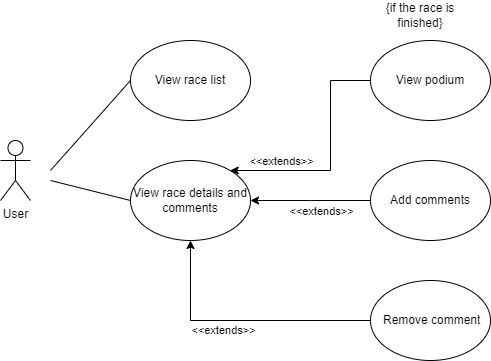

The diagram above was exported from draw.io. Its source (the exported page's mxGraphModel, read from the mxfile embedded in the PNG):
<mxGraphModel dx="1278" dy="579" grid="1" gridSize="10" guides="1" tooltips="1" connect="1" arrows="1" fold="1" page="1" pageScale="1" pageWidth="827" pageHeight="1169" math="0" shadow="0">
  <root>
    <mxCell id="0" />
    <mxCell id="1" parent="0" />
    <mxCell id="Za1MCrTcCEniQCcmb2n3-1" value="User" style="shape=umlActor;verticalLabelPosition=bottom;verticalAlign=top;html=1;outlineConnect=0;" vertex="1" parent="1">
      <mxGeometry x="110" y="220" width="30" height="60" as="geometry" />
    </mxCell>
    <mxCell id="Za1MCrTcCEniQCcmb2n3-2" value="View race list" style="ellipse;whiteSpace=wrap;html=1;" vertex="1" parent="1">
      <mxGeometry x="240" y="120" width="120" height="80" as="geometry" />
    </mxCell>
    <mxCell id="Za1MCrTcCEniQCcmb2n3-3" value="View race details and comments" style="ellipse;whiteSpace=wrap;html=1;" vertex="1" parent="1">
      <mxGeometry x="240" y="240" width="120" height="80" as="geometry" />
    </mxCell>
    <mxCell id="Za1MCrTcCEniQCcmb2n3-5" style="edgeStyle=orthogonalEdgeStyle;rounded=0;orthogonalLoop=1;jettySize=auto;html=1;" edge="1" parent="1" source="Za1MCrTcCEniQCcmb2n3-4" target="Za1MCrTcCEniQCcmb2n3-3">
      <mxGeometry relative="1" as="geometry">
        <Array as="points">
          <mxPoint x="440" y="160" />
          <mxPoint x="440" y="250" />
        </Array>
      </mxGeometry>
    </mxCell>
    <mxCell id="Za1MCrTcCEniQCcmb2n3-6" value="&amp;lt;&amp;lt;extends&amp;gt;&amp;gt;" style="edgeLabel;html=1;align=center;verticalAlign=middle;resizable=0;points=[];" vertex="1" connectable="0" parent="Za1MCrTcCEniQCcmb2n3-5">
      <mxGeometry x="0.386" y="1" relative="1" as="geometry">
        <mxPoint x="-20" y="-11" as="offset" />
      </mxGeometry>
    </mxCell>
    <mxCell id="Za1MCrTcCEniQCcmb2n3-4" value="View podium" style="ellipse;whiteSpace=wrap;html=1;" vertex="1" parent="1">
      <mxGeometry x="480" y="120" width="120" height="80" as="geometry" />
    </mxCell>
    <mxCell id="Za1MCrTcCEniQCcmb2n3-7" value="{if the race is finished}" style="text;html=1;strokeColor=none;fillColor=none;align=center;verticalAlign=middle;whiteSpace=wrap;rounded=0;" vertex="1" parent="1">
      <mxGeometry x="480" y="80" width="100" height="30" as="geometry" />
    </mxCell>
    <mxCell id="Za1MCrTcCEniQCcmb2n3-8" value="Add comments" style="ellipse;whiteSpace=wrap;html=1;" vertex="1" parent="1">
      <mxGeometry x="480" y="240" width="120" height="80" as="geometry" />
    </mxCell>
    <mxCell id="Za1MCrTcCEniQCcmb2n3-9" style="edgeStyle=orthogonalEdgeStyle;rounded=0;orthogonalLoop=1;jettySize=auto;html=1;exitX=0;exitY=0.5;exitDx=0;exitDy=0;entryX=1;entryY=0.5;entryDx=0;entryDy=0;" edge="1" parent="1" source="Za1MCrTcCEniQCcmb2n3-8" target="Za1MCrTcCEniQCcmb2n3-3">
      <mxGeometry relative="1" as="geometry">
        <mxPoint x="560" y="210" as="sourcePoint" />
        <mxPoint x="440" y="290" as="targetPoint" />
        <Array as="points">
          <mxPoint x="420" y="280" />
          <mxPoint x="420" y="280" />
        </Array>
      </mxGeometry>
    </mxCell>
    <mxCell id="Za1MCrTcCEniQCcmb2n3-10" value="&amp;lt;&amp;lt;extends&amp;gt;&amp;gt;" style="edgeLabel;html=1;align=center;verticalAlign=middle;resizable=0;points=[];" vertex="1" connectable="0" parent="Za1MCrTcCEniQCcmb2n3-9">
      <mxGeometry x="0.386" y="1" relative="1" as="geometry">
        <mxPoint x="33" y="9" as="offset" />
      </mxGeometry>
    </mxCell>
    <mxCell id="Za1MCrTcCEniQCcmb2n3-12" value="&amp;nbsp;Remove comment" style="ellipse;whiteSpace=wrap;html=1;" vertex="1" parent="1">
      <mxGeometry x="480" y="360" width="120" height="80" as="geometry" />
    </mxCell>
    <mxCell id="Za1MCrTcCEniQCcmb2n3-13" style="edgeStyle=orthogonalEdgeStyle;rounded=0;orthogonalLoop=1;jettySize=auto;html=1;exitX=0;exitY=0.5;exitDx=0;exitDy=0;entryX=0.5;entryY=1;entryDx=0;entryDy=0;" edge="1" parent="1" source="Za1MCrTcCEniQCcmb2n3-12" target="Za1MCrTcCEniQCcmb2n3-3">
      <mxGeometry relative="1" as="geometry">
        <mxPoint x="490" y="290" as="sourcePoint" />
        <mxPoint x="370" y="290" as="targetPoint" />
        <Array as="points">
          <mxPoint x="300" y="400" />
        </Array>
      </mxGeometry>
    </mxCell>
    <mxCell id="Za1MCrTcCEniQCcmb2n3-14" value="&amp;lt;&amp;lt;extends&amp;gt;&amp;gt;" style="edgeLabel;html=1;align=center;verticalAlign=middle;resizable=0;points=[];" vertex="1" connectable="0" parent="Za1MCrTcCEniQCcmb2n3-13">
      <mxGeometry x="0.386" y="1" relative="1" as="geometry">
        <mxPoint x="33" y="9" as="offset" />
      </mxGeometry>
    </mxCell>
    <mxCell id="Za1MCrTcCEniQCcmb2n3-15" value="" style="endArrow=none;html=1;rounded=0;entryX=0;entryY=0.5;entryDx=0;entryDy=0;" edge="1" parent="1" target="Za1MCrTcCEniQCcmb2n3-3">
      <mxGeometry width="50" height="50" relative="1" as="geometry">
        <mxPoint x="160" y="260" as="sourcePoint" />
        <mxPoint x="440" y="250" as="targetPoint" />
      </mxGeometry>
    </mxCell>
    <mxCell id="Za1MCrTcCEniQCcmb2n3-16" value="" style="endArrow=none;html=1;rounded=0;entryX=0;entryY=0.5;entryDx=0;entryDy=0;" edge="1" parent="1" target="Za1MCrTcCEniQCcmb2n3-2">
      <mxGeometry width="50" height="50" relative="1" as="geometry">
        <mxPoint x="160" y="250" as="sourcePoint" />
        <mxPoint x="250" y="290" as="targetPoint" />
      </mxGeometry>
    </mxCell>
  </root>
</mxGraphModel>